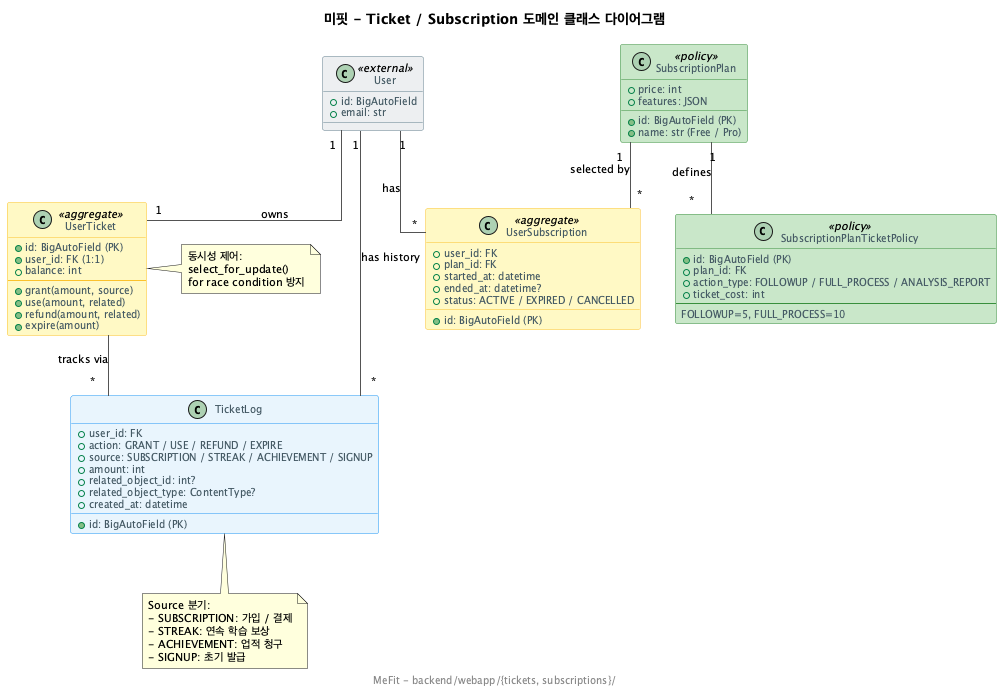

The diagram above was rendered by PlantUML. Its source (embedded in the PNG):
@startuml
title 미핏 - Ticket / Subscription 도메인 클래스 다이어그램

skinparam backgroundColor #FEFEFE
skinparam defaultFontSize 11
skinparam linetype ortho
skinparam class {
  BackgroundColor #E8F4FD
  BorderColor #2196F3
  ArrowColor #555555
  AttributeFontSize 10
  AttributeFontColor #455A64
}
skinparam class<<aggregate>> {
  BackgroundColor #FFF9C4
  BorderColor #FBC02D
}
skinparam class<<policy>> {
  BackgroundColor #C8E6C9
  BorderColor #388E3C
}
skinparam class<<external>> {
  BackgroundColor #ECEFF1
  BorderColor #607D8B
}

class User <<external>> {
  +id: BigAutoField
  +email: str
}

class SubscriptionPlan <<policy>> {
  +id: BigAutoField (PK)
  +name: str (Free / Pro)
  +price: int
  +features: JSON
}

class UserSubscription <<aggregate>> {
  +id: BigAutoField (PK)
  +user_id: FK
  +plan_id: FK
  +started_at: datetime
  +ended_at: datetime?
  +status: ACTIVE / EXPIRED / CANCELLED
}

class SubscriptionPlanTicketPolicy <<policy>> {
  +id: BigAutoField (PK)
  +plan_id: FK
  +action_type: FOLLOWUP / FULL_PROCESS / ANALYSIS_REPORT
  +ticket_cost: int
  --
  FOLLOWUP=5, FULL_PROCESS=10
}

class UserTicket <<aggregate>> {
  +id: BigAutoField (PK)
  +user_id: FK (1:1)
  +balance: int
  --
  +grant(amount, source)
  +use(amount, related)
  +refund(amount, related)
  +expire(amount)
}

class TicketLog {
  +id: BigAutoField (PK)
  +user_id: FK
  +action: GRANT / USE / REFUND / EXPIRE
  +source: SUBSCRIPTION / STREAK / ACHIEVEMENT / SIGNUP
  +amount: int
  +related_object_id: int?
  +related_object_type: ContentType?
  +created_at: datetime
}

User "1" -- "*" UserSubscription : has
SubscriptionPlan "1" -- "*" UserSubscription : selected by
SubscriptionPlan "1" -- "*" SubscriptionPlanTicketPolicy : defines
User "1" -- "1" UserTicket : owns
User "1" -- "*" TicketLog : has history
UserTicket -- "*" TicketLog : tracks via

note right of UserTicket
  동시성 제어:
  select_for_update()
  for race condition 방지
end note

note bottom of TicketLog
  Source 분기:
  - SUBSCRIPTION: 가입 / 결제
  - STREAK: 연속 학습 보상
  - ACHIEVEMENT: 업적 청구
  - SIGNUP: 초기 발급
end note

footer MeFit - backend/webapp/{tickets, subscriptions}/
@enduml